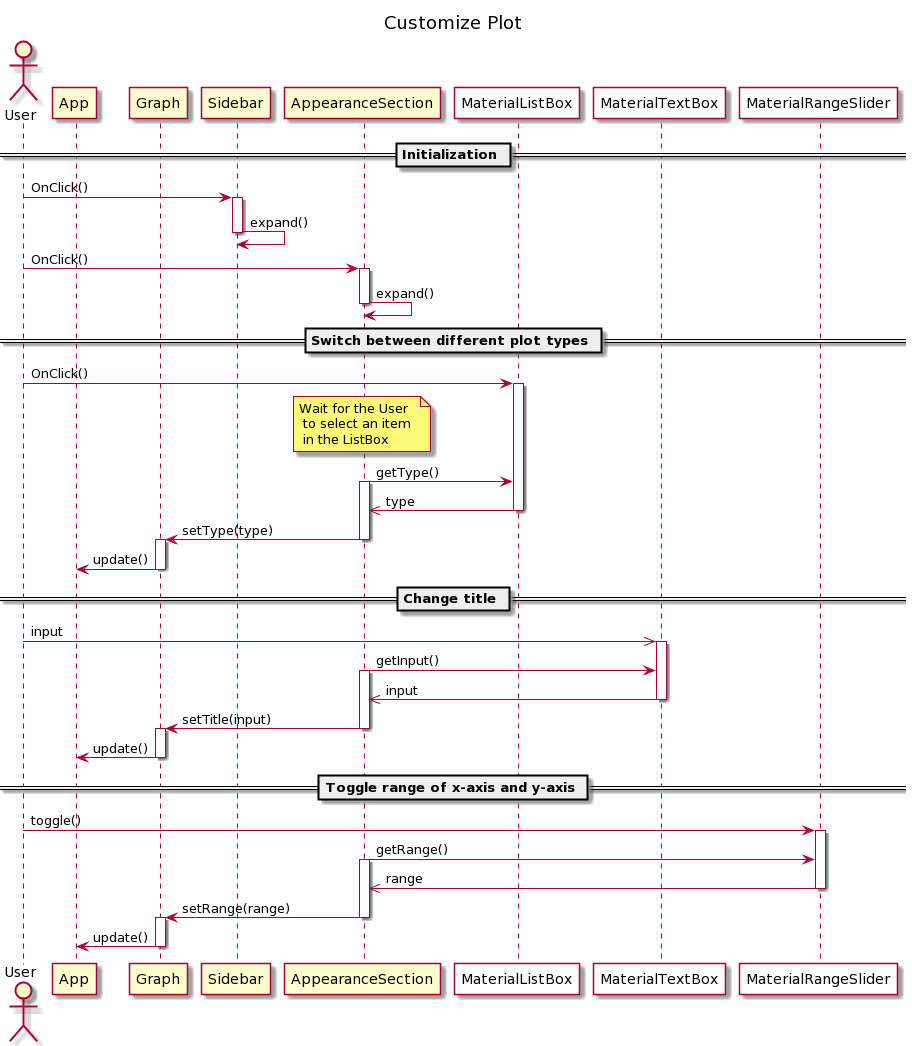

The diagram above was rendered by PlantUML. Its source (embedded in the PNG):
@startuml
title "Customize Plot"

actor User
participant App
participant Graph
participant Sidebar
participant AppearanceSection
participant MaterialListBox as MDListBox #white
participant MaterialTextBox as MDTextBox #white
participant MaterialRangeSlider as MDRangeSlider #white

== Initialization ==
User -> Sidebar : OnClick()
activate Sidebar
Sidebar-> Sidebar : expand()
deactivate Sidebar
User -> AppearanceSection : OnClick()
activate AppearanceSection
AppearanceSection -> AppearanceSection : expand()
deactivate AppearanceSection

== Switch between different plot types ==
User -> MDListBox : OnClick()
activate MDListBox 
note over AppearanceSection : Wait for the User \n to select an item \n in the ListBox
AppearanceSection -> MDListBox : getType()
activate AppearanceSection
MDListBox ->> AppearanceSection : type
deactivate MDListBox 
AppearanceSection -> Graph : setType(type)
deactivate AppearanceSection
activate Graph
Graph -> App : update()
deactivate Graph

== Change title ==
User ->> MDTextBox : input
activate MDTextBox 
AppearanceSection -> MDTextBox : getInput()
activate AppearanceSection 
MDTextBox  ->> AppearanceSection: input
deactivate MDTextBox 
AppearanceSection -> Graph : setTitle(input)
deactivate AppearanceSection 
activate Graph
Graph -> App : update()
deactivate Graph

== Toggle range of x-axis and y-axis ==
User -> MDRangeSlider : toggle()
activate MDRangeSlider
AppearanceSection -> MDRangeSlider : getRange()
activate AppearanceSection
MDRangeSlider ->> AppearanceSection : range
deactivate MDRangeSlider
AppearanceSection -> Graph : setRange(range)
deactivate AppearanceSection
activate Graph
Graph -> App : update()
deactivate Graph
@enduml